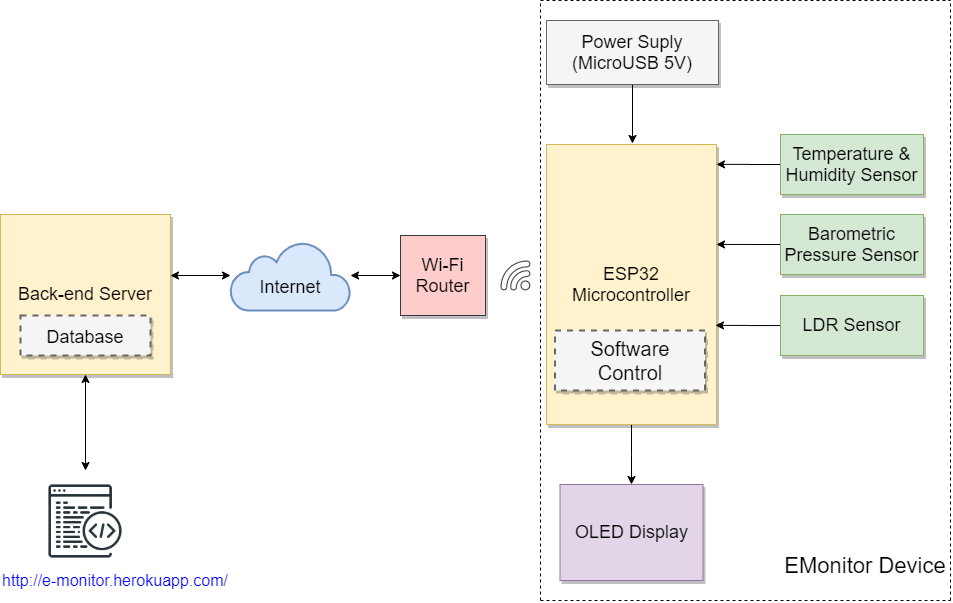

The diagram above was exported from draw.io. Its source (the exported page's mxGraphModel, read from the mxfile embedded in the PNG):
<mxGraphModel dx="1673" dy="896" grid="1" gridSize="10" guides="1" tooltips="1" connect="1" arrows="1" fold="1" page="1" pageScale="1.5" pageWidth="1169" pageHeight="826" background="#ffffff" math="0" shadow="0">
  <root>
    <mxCell id="0" style=";html=1;" />
    <mxCell id="1" style=";html=1;" parent="0" />
    <mxCell id="3a17f1ce550125da-16" style="edgeStyle=elbowEdgeStyle;rounded=0;html=1;startArrow=none;startFill=0;jettySize=auto;orthogonalLoop=1;fontSize=18;elbow=vertical;" parent="1" source="3a17f1ce550125da-2" target="3a17f1ce550125da-7" edge="1">
      <mxGeometry relative="1" as="geometry" />
    </mxCell>
    <mxCell id="3a17f1ce550125da-2" value="ESP32 Microcontroller" style="whiteSpace=wrap;html=1;shadow=1;fontSize=18;fillColor=#fff2cc;strokeColor=#d6b656;" parent="1" vertex="1">
      <mxGeometry x="786" y="454" width="170" height="280" as="geometry" />
    </mxCell>
    <mxCell id="nwZomCPJw5twhxqESknh-1" value="" style="edgeStyle=orthogonalEdgeStyle;rounded=0;orthogonalLoop=1;jettySize=auto;html=1;entryX=1;entryY=0.071;entryDx=0;entryDy=0;entryPerimeter=0;" edge="1" parent="1" source="3a17f1ce550125da-4" target="3a17f1ce550125da-2">
      <mxGeometry relative="1" as="geometry" />
    </mxCell>
    <mxCell id="3a17f1ce550125da-4" value="Temperature &amp;amp; Humidity Sensor" style="whiteSpace=wrap;html=1;shadow=1;fontSize=18;fillColor=#d5e8d4;strokeColor=#82b366;" parent="1" vertex="1">
      <mxGeometry x="1020" y="444" width="143" height="60" as="geometry" />
    </mxCell>
    <mxCell id="nwZomCPJw5twhxqESknh-2" style="edgeStyle=orthogonalEdgeStyle;rounded=0;orthogonalLoop=1;jettySize=auto;html=1;exitX=0;exitY=0.5;exitDx=0;exitDy=0;entryX=1;entryY=0.357;entryDx=0;entryDy=0;entryPerimeter=0;" edge="1" parent="1" source="3a17f1ce550125da-5" target="3a17f1ce550125da-2">
      <mxGeometry relative="1" as="geometry" />
    </mxCell>
    <mxCell id="3a17f1ce550125da-5" value="Barometric Pressure Sensor" style="whiteSpace=wrap;html=1;shadow=1;fontSize=18;fillColor=#d5e8d4;strokeColor=#82b366;" parent="1" vertex="1">
      <mxGeometry x="1020" y="524" width="143" height="60" as="geometry" />
    </mxCell>
    <mxCell id="nwZomCPJw5twhxqESknh-3" style="edgeStyle=orthogonalEdgeStyle;rounded=0;orthogonalLoop=1;jettySize=auto;html=1;entryX=0.994;entryY=0.646;entryDx=0;entryDy=0;entryPerimeter=0;" edge="1" parent="1" source="3a17f1ce550125da-6" target="3a17f1ce550125da-2">
      <mxGeometry relative="1" as="geometry" />
    </mxCell>
    <mxCell id="3a17f1ce550125da-6" value="LDR Sensor" style="whiteSpace=wrap;html=1;shadow=1;fontSize=18;fillColor=#d5e8d4;strokeColor=#82b366;" parent="1" vertex="1">
      <mxGeometry x="1020" y="605" width="143" height="60" as="geometry" />
    </mxCell>
    <mxCell id="3a17f1ce550125da-7" value="OLED Display" style="whiteSpace=wrap;html=1;shadow=1;fontSize=18;fillColor=#e1d5e7;strokeColor=#9673a6;" parent="1" vertex="1">
      <mxGeometry x="799.5" y="794" width="143" height="96" as="geometry" />
    </mxCell>
    <mxCell id="nwZomCPJw5twhxqESknh-5" style="edgeStyle=orthogonalEdgeStyle;rounded=0;orthogonalLoop=1;jettySize=auto;html=1;exitX=0.5;exitY=1;exitDx=0;exitDy=0;" edge="1" parent="1" source="3a17f1ce550125da-8">
      <mxGeometry relative="1" as="geometry">
        <mxPoint x="872" y="399" as="sourcePoint" />
        <mxPoint x="872" y="453" as="targetPoint" />
      </mxGeometry>
    </mxCell>
    <mxCell id="3a17f1ce550125da-8" value="Power Suply (MicroUSB 5V)" style="whiteSpace=wrap;html=1;shadow=1;fontSize=18;fillColor=#f5f5f5;strokeColor=#666666;" parent="1" vertex="1">
      <mxGeometry x="786" y="330" width="172" height="64" as="geometry" />
    </mxCell>
    <mxCell id="nwZomCPJw5twhxqESknh-10" style="edgeStyle=orthogonalEdgeStyle;rounded=0;orthogonalLoop=1;jettySize=auto;html=1;startArrow=classic;startFill=1;" edge="1" parent="1" source="3a17f1ce550125da-10">
      <mxGeometry relative="1" as="geometry">
        <mxPoint x="590" y="585" as="targetPoint" />
      </mxGeometry>
    </mxCell>
    <mxCell id="3a17f1ce550125da-10" value="Wi-Fi&lt;br&gt;Router" style="whiteSpace=wrap;html=1;shadow=1;fontSize=18;fillColor=#ffcccc;strokeColor=#36393d;" parent="1" vertex="1">
      <mxGeometry x="640" y="545" width="85" height="80" as="geometry" />
    </mxCell>
    <mxCell id="3a17f1ce550125da-1" value="Software Control" style="whiteSpace=wrap;html=1;shadow=1;fontSize=20;fillColor=#f5f5f5;strokeColor=#666666;strokeWidth=2;dashed=1;" parent="1" vertex="1">
      <mxGeometry x="794.5" y="640" width="150" height="60" as="geometry" />
    </mxCell>
    <mxCell id="nwZomCPJw5twhxqESknh-7" value="" style="html=1;verticalLabelPosition=bottom;align=center;labelBackgroundColor=#ffffff;verticalAlign=top;strokeWidth=2;shadow=0;dashed=0;shape=mxgraph.ios7.icons.cloud;direction=east;fillColor=#dae8fc;strokeColor=#6c8ebf;" vertex="1" parent="1">
      <mxGeometry x="470" y="551" width="120" height="69" as="geometry" />
    </mxCell>
    <mxCell id="nwZomCPJw5twhxqESknh-8" value="" style="pointerEvents=1;shadow=0;dashed=0;html=1;strokeColor=none;fillColor=#434445;aspect=fixed;labelPosition=center;verticalLabelPosition=bottom;verticalAlign=top;align=center;outlineConnect=0;shape=mxgraph.vvd.wi_fi;direction=north;" vertex="1" parent="1">
      <mxGeometry x="740" y="570" width="30" height="30" as="geometry" />
    </mxCell>
    <mxCell id="nwZomCPJw5twhxqESknh-9" value="&lt;font style=&quot;font-size: 18px&quot;&gt;Internet&lt;/font&gt;" style="text;html=1;strokeColor=none;fillColor=none;align=center;verticalAlign=middle;whiteSpace=wrap;rounded=0;" vertex="1" parent="1">
      <mxGeometry x="495" y="584" width="70" height="25" as="geometry" />
    </mxCell>
    <mxCell id="nwZomCPJw5twhxqESknh-13" style="edgeStyle=orthogonalEdgeStyle;rounded=0;orthogonalLoop=1;jettySize=auto;html=1;exitX=1;exitY=0.5;exitDx=0;exitDy=0;startArrow=classic;startFill=1;" edge="1" parent="1">
      <mxGeometry relative="1" as="geometry">
        <mxPoint x="470" y="585" as="targetPoint" />
        <mxPoint x="410" y="585" as="sourcePoint" />
      </mxGeometry>
    </mxCell>
    <mxCell id="nwZomCPJw5twhxqESknh-18" style="edgeStyle=orthogonalEdgeStyle;rounded=0;orthogonalLoop=1;jettySize=auto;html=1;exitX=0.5;exitY=1;exitDx=0;exitDy=0;startArrow=classic;startFill=1;" edge="1" parent="1" source="nwZomCPJw5twhxqESknh-11">
      <mxGeometry relative="1" as="geometry">
        <mxPoint x="325" y="780" as="targetPoint" />
      </mxGeometry>
    </mxCell>
    <mxCell id="nwZomCPJw5twhxqESknh-11" value="Back-end Server" style="whiteSpace=wrap;html=1;shadow=1;fontSize=18;fillColor=#fff2cc;strokeColor=#d6b656;" vertex="1" parent="1">
      <mxGeometry x="240" y="524" width="170" height="160" as="geometry" />
    </mxCell>
    <mxCell id="nwZomCPJw5twhxqESknh-12" value="&lt;font style=&quot;font-size: 18px&quot;&gt;Database&lt;/font&gt;" style="whiteSpace=wrap;html=1;shadow=1;fontSize=20;fillColor=#f5f5f5;strokeColor=#666666;strokeWidth=2;dashed=1;" vertex="1" parent="1">
      <mxGeometry x="260" y="625" width="130" height="40" as="geometry" />
    </mxCell>
    <mxCell id="nwZomCPJw5twhxqESknh-15" value="&lt;font style=&quot;font-size: 16px&quot; color=&quot;#0000ff&quot;&gt;http://e-monitor.herokuapp.com/&lt;/font&gt;" style="text;html=1;strokeColor=none;fillColor=none;align=center;verticalAlign=middle;whiteSpace=wrap;rounded=0;" vertex="1" parent="1">
      <mxGeometry x="240" y="880" width="230" height="20" as="geometry" />
    </mxCell>
    <mxCell id="nwZomCPJw5twhxqESknh-19" value="" style="shape=image;html=1;verticalAlign=top;verticalLabelPosition=bottom;labelBackgroundColor=#ffffff;imageAspect=0;aspect=fixed;image=https://cdn3.iconfinder.com/data/icons/network-and-communications-10/32/network_code_coding_web_web_page_programming-128.png;dashed=1;dashPattern=1 2;strokeColor=#000000;fillColor=none;" vertex="1" parent="1">
      <mxGeometry x="286" y="792" width="78" height="78" as="geometry" />
    </mxCell>
    <mxCell id="nwZomCPJw5twhxqESknh-20" value="" style="endArrow=none;dashed=1;html=1;" edge="1" parent="1">
      <mxGeometry width="50" height="50" relative="1" as="geometry">
        <mxPoint x="780" y="910" as="sourcePoint" />
        <mxPoint x="780" y="310" as="targetPoint" />
      </mxGeometry>
    </mxCell>
    <mxCell id="nwZomCPJw5twhxqESknh-21" value="" style="endArrow=none;dashed=1;html=1;" edge="1" parent="1">
      <mxGeometry width="50" height="50" relative="1" as="geometry">
        <mxPoint x="780" y="310" as="sourcePoint" />
        <mxPoint x="1190" y="310" as="targetPoint" />
      </mxGeometry>
    </mxCell>
    <mxCell id="nwZomCPJw5twhxqESknh-22" value="" style="endArrow=none;dashed=1;html=1;" edge="1" parent="1">
      <mxGeometry width="50" height="50" relative="1" as="geometry">
        <mxPoint x="1190" y="910" as="sourcePoint" />
        <mxPoint x="1190" y="310" as="targetPoint" />
      </mxGeometry>
    </mxCell>
    <mxCell id="nwZomCPJw5twhxqESknh-23" value="" style="endArrow=none;dashed=1;html=1;" edge="1" parent="1">
      <mxGeometry width="50" height="50" relative="1" as="geometry">
        <mxPoint x="780" y="910" as="sourcePoint" />
        <mxPoint x="1190" y="910" as="targetPoint" />
      </mxGeometry>
    </mxCell>
    <mxCell id="nwZomCPJw5twhxqESknh-24" value="&lt;font style=&quot;font-size: 22px&quot;&gt;EMonitor Device&lt;/font&gt;" style="text;html=1;strokeColor=none;fillColor=none;align=center;verticalAlign=middle;whiteSpace=wrap;rounded=0;dashed=1;dashPattern=1 2;" vertex="1" parent="1">
      <mxGeometry x="1020" y="840" width="170" height="70" as="geometry" />
    </mxCell>
  </root>
</mxGraphModel>